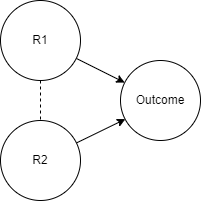

The diagram above was exported from draw.io. Its source (the exported page's mxGraphModel, read from the mxfile embedded in the PNG):
<mxGraphModel dx="1528" dy="296" grid="1" gridSize="10" guides="1" tooltips="1" connect="1" arrows="1" fold="1" page="1" pageScale="1" pageWidth="850" pageHeight="1100" math="0" shadow="0">
  <root>
    <mxCell id="0" />
    <mxCell id="1" parent="0" />
    <mxCell id="2" style="edgeStyle=none;rounded=0;orthogonalLoop=1;jettySize=auto;html=1;endArrow=classic;endFill=1;" edge="1" source="4" target="7" parent="1">
      <mxGeometry relative="1" as="geometry" />
    </mxCell>
    <mxCell id="3" style="edgeStyle=none;rounded=0;orthogonalLoop=1;jettySize=auto;html=1;entryX=0.5;entryY=0;entryDx=0;entryDy=0;endArrow=none;endFill=0;dashed=1;" edge="1" source="4" target="6" parent="1">
      <mxGeometry relative="1" as="geometry" />
    </mxCell>
    <mxCell id="4" value="R1" style="ellipse;whiteSpace=wrap;html=1;aspect=fixed;" vertex="1" parent="1">
      <mxGeometry x="320" y="1080" width="80" height="80" as="geometry" />
    </mxCell>
    <mxCell id="5" style="edgeStyle=none;rounded=0;orthogonalLoop=1;jettySize=auto;html=1;endArrow=classic;endFill=1;entryX=0.061;entryY=0.733;entryDx=0;entryDy=0;entryPerimeter=0;" edge="1" source="6" target="7" parent="1">
      <mxGeometry relative="1" as="geometry">
        <mxPoint x="450" y="1200" as="targetPoint" />
      </mxGeometry>
    </mxCell>
    <mxCell id="6" value="R2" style="ellipse;whiteSpace=wrap;html=1;aspect=fixed;" vertex="1" parent="1">
      <mxGeometry x="320" y="1200" width="80" height="80" as="geometry" />
    </mxCell>
    <mxCell id="7" value="Outcome" style="ellipse;whiteSpace=wrap;html=1;aspect=fixed;" vertex="1" parent="1">
      <mxGeometry x="440" y="1140" width="80" height="80" as="geometry" />
    </mxCell>
  </root>
</mxGraphModel>